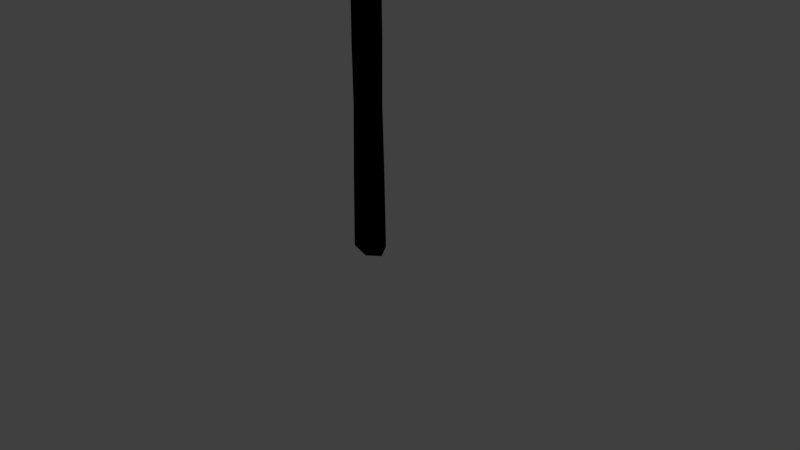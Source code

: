 # Source: axe.blend  (saved by Blender 2.78.0; exported with 4.5.12 LTS)
import bpy
from mathutils import Matrix  # noqa: F401  (used for matrix-valued properties, if any)

bpy.ops.wm.read_factory_settings(use_empty=True)
scene = bpy.context.scene
scene.name = 'Scene'

# ---- collections
col_collection_1 = bpy.data.collections.new('Collection 1'); scene.collection.children.link(col_collection_1)

# ---- materials (node trees are filled in below, after node groups)
mat_lambert3sg = bpy.data.materials.new('lambert3SG')
mat_lambert3sg.alpha_threshold = 0.0
mat_lambert3sg.use_transparent_shadow = False
mat_lambert3sg.diffuse_color = (0.0, 0.0, 0.0, 1.0)
mat_lambert3sg.roughness = 0.5

# ---- material node trees

# ---- world
world_world = bpy.data.worlds.new('World'); scene.world = world_world
world_world.color = (0.05088, 0.05088, 0.05088)
world_world.use_sun_shadow = False
world_world.sun_shadow_jitter_overblur = 0.0
world_world.cycles.sampling_method = 'MANUAL'

# ---- cameras
cam_camera = bpy.data.cameras.new('Camera')
cam_camera.clip_end = 100.0
cam_camera.lens = 35.0
cam_camera.sensor_width = 32.0
cam_camera.sensor_height = 18.0
cam_camera.ortho_scale = 7.314
cam_camera.dof.focus_distance = 0.0
cam_camera.dof.aperture_fstop = 128.0

# ---- lights
light_lamp = bpy.data.lights.new('Lamp', 'POINT')
light_lamp.transmission_factor = 0.0
light_lamp.cutoff_distance = 30.0
light_lamp.energy = 100.0
light_lamp.shadow_buffer_clip_start = 1.001
light_lamp.shadow_soft_size = 0.1
light_lamp.shadow_maximum_resolution = 0.006
light_lamp.use_absolute_resolution = True

# ---- meshes
me_handle_axe = bpy.data.meshes.new('handle axe')
me_handle_axe.from_pydata([(0.1322, 0.09174, -0.1732), (-0.07885, 0.1576, -0.1732), (-0.06127, 1.097, -0.1732), (0.1146, 1.097, -0.1732), (-0.1844, 0.1905, -4.5e-07), (-0.1492, 1.097, -4.5e-07), (-0.07885, 0.1576, 0.1732), (-0.06127, 1.097, 0.1732), (0.1322, 0.09174, 0.1732), (0.1146, 1.097, 0.1732), (0.2377, 0.05883, -4.5e-07), (0.2026, 1.097, -4.5e-07), (-0.05582, 2.011, -0.1542), (0.1092, 2.011, -0.1542), (-0.1383, 2.011, -4.5e-07), (-0.05582, 2.011, 0.1542), (0.1092, 2.011, 0.1542), (0.1917, 2.011, -4.5e-07), (-0.06791, 2.804, -0.1521), (0.1213, 2.804, -0.1521), (-0.1625, 2.804, -4.5e-07), (-0.06791, 2.804, 0.1521), (0.1213, 2.804, 0.1521), (0.2159, 2.804, -4.5e-07), (-0.0829, 3.453, -0.1336), (0.1363, 3.453, -0.1336), (-0.1925, 3.453, -4.5e-07), (-0.0829, 3.453, 0.1336), (0.1363, 3.453, 0.1336), (0.2458, 3.453, -4.5e-07), (0.02668, 0.003771, -4.5e-07), (-0.7614, 3.308, 0.02916), (-0.3329, 3.424, 0.08304), (-0.3859, 3.824, 0.08304), (-0.8742, 3.824, 0.02916), (0.03864, 3.424, 0.1645), (0.01862, 3.824, 0.1645), (0.3847, 3.424, 0.1149), (0.4386, 3.824, 0.1149), (-0.3329, 4.206, 0.08304), (-0.7614, 4.267, 0.02916), (0.03864, 4.178, 0.1645), (0.4386, 4.098, 0.1149), (0.8386, 3.824, 0.02222), (0.8386, 3.869, 0.02222), (-0.3329, 4.206, -0.08304), (-0.7614, 4.267, -0.02916), (0.03864, 4.178, -0.1645), (0.4386, 4.098, -0.1149), (0.8386, 3.869, -0.02222), (-0.3859, 3.824, -0.08304), (-0.8742, 3.824, -0.02916), (0.01862, 3.824, -0.1645), (0.4386, 3.824, -0.1149), (0.8386, 3.824, -0.02222), (-0.3329, 3.424, -0.08304), (-0.7614, 3.308, -0.02916), (0.03864, 3.424, -0.1645), (0.3847, 3.424, -0.1149)], [], [(0, 1, 2, 3), (1, 4, 5, 2), (4, 6, 7, 5), (6, 8, 9, 7), (8, 10, 11, 9), (10, 0, 3, 11), (3, 2, 12, 13), (2, 5, 14, 12), (5, 7, 15, 14), (7, 9, 16, 15), (9, 11, 17, 16), (11, 3, 13, 17), (13, 12, 18, 19), (12, 14, 20, 18), (14, 15, 21, 20), (15, 16, 22, 21), (16, 17, 23, 22), (17, 13, 19, 23), (19, 18, 24, 25), (18, 20, 26, 24), (20, 21, 27, 26), (21, 22, 28, 27), (22, 23, 29, 28), (23, 19, 25, 29), (1, 0, 30), (4, 1, 30), (6, 4, 30), (8, 6, 30), (10, 8, 30), (0, 10, 30), (31, 32, 33, 34), (32, 35, 36, 33), (35, 37, 38, 36), (34, 33, 39, 40), (33, 36, 41, 39), (36, 38, 42, 41), (38, 43, 44, 42), (40, 39, 45, 46), (39, 41, 47, 45), (41, 42, 48, 47), (42, 44, 49, 48), (46, 45, 50, 51), (45, 47, 52, 50), (47, 48, 53, 52), (48, 49, 54, 53), (51, 50, 55, 56), (50, 52, 57, 55), (52, 53, 58, 57), (56, 55, 32, 31), (55, 57, 35, 32), (57, 58, 37, 35), (43, 54, 49, 44), (56, 31, 34, 51), (51, 34, 40, 46), (58, 53, 38, 37), (43, 38, 53, 54)])
me_handle_axe.polygons.foreach_set('use_smooth', [1, 1, 1, 1, 1, 1, 1, 1, 1, 1, 1, 1, 1, 1, 1, 1, 1, 1, 1, 1, 1, 1, 1, 1, 1, 1, 1, 1, 1, 1, 1, 1, 1, 1, 1, 1, 1, 1, 1, 1, 1, 1, 1, 1, 1, 1, 1, 1, 1, 1, 0, 0, 1, 1, 0, 0])
_k = set([(0, 1), (0, 3), (0, 10), (1, 2), (1, 4), (2, 12), (3, 13), (4, 5), (4, 6), (5, 14), (6, 7), (6, 8), (7, 15), (8, 9), (8, 10), (9, 16), (10, 11), (11, 17), (12, 18), (13, 19), (14, 20), (15, 21), (16, 22), (17, 23), (18, 24), (19, 25), (20, 26), (21, 27), (22, 28), (23, 29), (24, 25), (24, 26), (25, 29), (26, 27), (27, 28), (28, 29), (31, 32), (31, 34), (31, 56), (32, 35), (34, 40), (35, 37), (35, 57), (37, 38), (38, 43), (39, 40), (39, 41), (40, 46), (41, 42), (42, 44), (43, 44), (44, 49), (45, 46), (45, 47), (46, 51), (47, 48), (48, 49), (49, 54), (51, 56), (53, 54), (53, 58), (55, 56), (55, 57), (57, 58)])
me_handle_axe.attributes.new('sharp_edge', 'BOOLEAN', 'EDGE').data.foreach_set('value', [ (min(e.vertices), max(e.vertices)) in _k for e in me_handle_axe.edges])
_uv = me_handle_axe.uv_layers.new(name='UVMap')
_uv.uv.foreach_set('vector', [0.4289, 0.07867, 0.4651, 0.09263, 0.4632, 0.2892, 0.4318, 0.2892, 0.2559, 0.09291, 0.2901, 0.09979, 0.2901, 0.2892, 0.2534, 0.2892, 0.2901, 0.09979, 0.3243, 0.09291, 0.3269, 0.2892, 0.2901, 0.2892, 0.3243, 0.09291, 0.3609, 0.07916, 0.3583, 0.2892, 0.3269, 0.2892, 0.3609, 0.07916, 0.395, 0.07228, 0.395, 0.2892, 0.3583, 0.2892, 0.395, 0.07228, 0.4289, 0.07867, 0.4318, 0.2892, 0.395, 0.2892, 0.4318, 0.2892, 0.4632, 0.2892, 0.4639, 0.4802, 0.4311, 0.4802, 0.2534, 0.2892, 0.2901, 0.2892, 0.2901, 0.4802, 0.2541, 0.4802, 0.2901, 0.2892, 0.3269, 0.2892, 0.3262, 0.4802, 0.2901, 0.4802, 0.3269, 0.2892, 0.3583, 0.2892, 0.359, 0.4802, 0.3262, 0.4802, 0.3583, 0.2892, 0.395, 0.2892, 0.395, 0.4802, 0.359, 0.4802, 0.395, 0.2892, 0.4318, 0.2892, 0.4311, 0.4802, 0.395, 0.4802, 0.4311, 0.4802, 0.4639, 0.4802, 0.4661, 0.6459, 0.4289, 0.6459, 0.2541, 0.4802, 0.2901, 0.4802, 0.2901, 0.6459, 0.2563, 0.6459, 0.2901, 0.4802, 0.3262, 0.4802, 0.324, 0.6459, 0.2901, 0.6459, 0.3262, 0.4802, 0.359, 0.4802, 0.3612, 0.6459, 0.324, 0.6459, 0.359, 0.4802, 0.395, 0.4802, 0.395, 0.6459, 0.3612, 0.6459, 0.395, 0.4802, 0.4311, 0.4802, 0.4289, 0.6459, 0.395, 0.6459, 0.4289, 0.6459, 0.4661, 0.6459, 0.4705, 0.7815, 0.4246, 0.7815, 0.2563, 0.6459, 0.2901, 0.6459, 0.2901, 0.7815, 0.2606, 0.7815, 0.2901, 0.6459, 0.324, 0.6459, 0.3196, 0.7815, 0.2901, 0.7815, 0.324, 0.6459, 0.3612, 0.6459, 0.3655, 0.7815, 0.3196, 0.7815, 0.3612, 0.6459, 0.395, 0.6459, 0.395, 0.7815, 0.3655, 0.7815, 0.395, 0.6459, 0.4289, 0.6459, 0.4246, 0.7815, 0.395, 0.7815, 0.4651, 0.09263, 0.4289, 0.07867, 0.4582, 0.05584, 0.4941, 0.07001, 0.4651, 0.09263, 0.4582, 0.05584, 0.4877, 0.03349, 0.4941, 0.07001, 0.4582, 0.05584, 0.4519, 0.01932, 0.4877, 0.03349, 0.4582, 0.05584, 0.4223, 0.04167, 0.4519, 0.01932, 0.4582, 0.05584, 0.4289, 0.07867, 0.4223, 0.04167, 0.4582, 0.05584, 0.5467, 0.6372, 0.6132, 0.6715, 0.5985, 0.7364, 0.5256, 0.7302, 0.6132, 0.6715, 0.6727, 0.6847, 0.6617, 0.7436, 0.5985, 0.7364, 0.6727, 0.6847, 0.7293, 0.6863, 0.7275, 0.751, 0.6617, 0.7436, 0.5256, 0.7302, 0.5985, 0.7364, 0.5986, 0.7991, 0.5251, 0.8141, 0.5985, 0.7364, 0.6617, 0.7436, 0.6584, 0.7905, 0.5986, 0.7991, 0.6617, 0.7436, 0.7275, 0.751, 0.7242, 0.789, 0.6584, 0.7905, 0.7275, 0.751, 0.7896, 0.758, 0.7917, 0.7793, 0.7242, 0.789, 0.5251, 0.8141, 0.5986, 0.7991, 0.6014, 0.8306, 0.5313, 0.8338, 0.5986, 0.7991, 0.6584, 0.7905, 0.6618, 0.8284, 0.6014, 0.8306, 0.6584, 0.7905, 0.7242, 0.789, 0.7268, 0.8182, 0.6618, 0.8284, 0.7242, 0.789, 0.7917, 0.7793, 0.7949, 0.8156, 0.7268, 0.8182, 0.5313, 0.8338, 0.6014, 0.8306, 0.6125, 0.8923, 0.539, 0.9144, 0.6014, 0.8306, 0.6618, 0.8284, 0.6734, 0.874, 0.6125, 0.8923, 0.6618, 0.8284, 0.7268, 0.8182, 0.7366, 0.855, 0.6734, 0.874, 0.7268, 0.8182, 0.7949, 0.8156, 0.7968, 0.8369, 0.7366, 0.855, 0.539, 0.9144, 0.6125, 0.8923, 0.6386, 0.9501, 0.5793, 0.987, 0.6125, 0.8923, 0.6734, 0.874, 0.6945, 0.9333, 0.6386, 0.9501, 0.6734, 0.874, 0.7366, 0.855, 0.7466, 0.9177, 0.6945, 0.9333, 0.5512, 0.6306, 0.6244, 0.6402, 0.6132, 0.6715, 0.5467, 0.6372, 0.6244, 0.6402, 0.679, 0.6326, 0.6727, 0.6847, 0.6132, 0.6715, 0.679, 0.6326, 0.7363, 0.6467, 0.7293, 0.6863, 0.6727, 0.6847, 0.7968, 0.8369, 0.7968, 0.8369, 0.7949, 0.8156, 0.7948, 0.8302, 0.5291, 0.6391, 0.5467, 0.6372, 0.5256, 0.7302, 0.5081, 0.7317, 0.5081, 0.7317, 0.5256, 0.7302, 0.5251, 0.8141, 0.5077, 0.8137, 0.7363, 0.6467, 0.805, 0.659, 0.7979, 0.6985, 0.7293, 0.6863, 0.7896, 0.758, 0.7275, 0.751, 0.7393, 0.7183, 0.7916, 0.7516])
me_handle_axe.materials.append(mat_lambert3sg)
me_handle_axe.use_remesh_preserve_volume = False
me_handle_axe.use_remesh_preserve_attributes = False
me_handle_axe.use_mirror_vertex_groups = False
me_handle_axe.update()
me_handle_axe.normals_split_custom_set([tuple(v) for v in zip(*[iter([0.0, 0.0, -1.0, 0.0, 0.0, -1.0, -1.782e-08, 0.00938, -1.0, -3.467e-08, 0.009384, -1.0, -0.8718, 0.02489, -0.4893, -0.8718, 0.02489, -0.4893, -0.8791, 0.01913, -0.4763, -0.8792, 0.01905, -0.4761, -0.8718, 0.02489, 0.4893, -0.8718, 0.02489, 0.4893, -0.8792, 0.01905, 0.4761, -0.8791, 0.01913, 0.4763, 0.0, 0.0, 1.0, 0.0, 0.0, 1.0, -3.774e-08, 0.009384, 1.0, -2.517e-08, 0.00938, 1.0, 0.8737, 0.02254, 0.4859, 0.8737, 0.02254, 0.4859, 0.8798, 0.01811, 0.475, 0.8798, 0.0181, 0.475, 0.8737, 0.02254, -0.4859, 0.8737, 0.02254, -0.4859, 0.8798, 0.0181, -0.475, 0.8798, 0.01811, -0.475, -3.467e-08, 0.009384, -1.0, -1.782e-08, 0.00938, -1.0, 1.81e-09, 0.01229, -0.9999, -5.114e-09, 0.01229, -0.9999, -0.8792, 0.01905, -0.4761, -0.8791, 0.01913, -0.4763, -0.8775, -0.001772, -0.4796, -0.8776, -0.00162, -0.4794, -0.8791, 0.01913, 0.4763, -0.8792, 0.01905, 0.4761, -0.8776, -0.001619, 0.4794, -0.8775, -0.001772, 0.4796, -2.517e-08, 0.00938, 1.0, -3.774e-08, 0.009384, 1.0, -1.81e-09, 0.01229, 0.9999, 5.114e-09, 0.01229, 0.9999, 0.8798, 0.0181, 0.475, 0.8798, 0.01811, 0.475, 0.8775, -0.001774, 0.4796, 0.8776, -0.001621, 0.4794, 0.8798, 0.01811, -0.475, 0.8798, 0.0181, -0.475, 0.8776, -0.00162, -0.4794, 0.8775, -0.001773, -0.4796, -5.114e-09, 0.01229, -0.9999, 1.81e-09, 0.01229, -0.9999, 0.0, 0.01573, -0.9999, 0.0, 0.01573, -0.9999, -0.8776, -0.00162, -0.4794, -0.8775, -0.001772, -0.4796, -0.8428, -0.0195, -0.5378, -0.8435, -0.01949, -0.5367, -0.8775, -0.001772, 0.4796, -0.8776, -0.001619, 0.4794, -0.8435, -0.01949, 0.5367, -0.8428, -0.0195, 0.5378, 5.114e-09, 0.01229, 0.9999, -1.81e-09, 0.01229, 0.9999, 0.0, 0.01573, 0.9999, 0.0, 0.01573, 0.9999, 0.8776, -0.001621, 0.4794, 0.8775, -0.001774, 0.4796, 0.8428, -0.0195, 0.5378, 0.8435, -0.01949, 0.5367, 0.8775, -0.001773, -0.4796, 0.8776, -0.00162, -0.4794, 0.8435, -0.01949, -0.5367, 0.8428, -0.0195, -0.5378, 0.0, 0.01573, -0.9999, 0.0, 0.01573, -0.9999, 0.0, 0.0286, -0.9996, 0.0, 0.0286, -0.9996, -0.8435, -0.01949, -0.5367, -0.8428, -0.0195, -0.5378, -0.8134, -0.01987, -0.5813, -0.8134, -0.01987, -0.5813, -0.8428, -0.0195, 0.5378, -0.8435, -0.01949, 0.5367, -0.8134, -0.01987, 0.5813, -0.8134, -0.01987, 0.5813, 0.0, 0.01573, 0.9999, 0.0, 0.01573, 0.9999, 0.0, 0.0286, 0.9996, 0.0, 0.0286, 0.9996, 0.8435, -0.01949, 0.5367, 0.8428, -0.0195, 0.5378, 0.8134, -0.01987, 0.5813, 0.8134, -0.01987, 0.5813, 0.8428, -0.0195, -0.5378, 0.8435, -0.01949, -0.5367, 0.8134, -0.01987, -0.5813, 0.8134, -0.01987, -0.5813, -0.4985, -0.7764, -0.3856, -0.03955, -0.881, -0.4715, -0.2616, -0.9652, 1.766e-06, -0.6626, -0.749, 2.344e-06, -0.4985, -0.7764, -0.3856, -0.2616, -0.9652, 1.766e-06, -0.4985, -0.7764, 0.3856, -0.6626, -0.749, 2.344e-06, -0.2616, -0.9652, 1.766e-06, -0.03955, -0.881, 0.4715, -0.4985, -0.7764, 0.3856, -0.2616, -0.9652, 1.766e-06, 0.2524, -0.9676, 0.0, -0.03955, -0.881, 0.4715, -0.2616, -0.9652, 1.766e-06, -0.03955, -0.881, -0.4715, 0.2524, -0.9676, 0.0, -0.2616, -0.9652, 1.766e-06, -0.1141, -0.02067, 0.9933, -0.1529, -0.01989, 0.988, -0.1498, 1.192e-05, 0.9887, -0.1147, -0.0001985, 0.9934, -0.1529, -0.01989, 0.988, -0.03592, -0.01216, 0.9993, -0.05216, -0.002203, 0.9986, -0.1498, 1.192e-05, 0.9887, -0.03592, -0.01216, 0.9993, 0.1286, -0.005452, 0.9917, 0.1442, -0.003765, 0.9895, -0.05216, -0.002203, 0.9986, -0.1147, -0.0001985, 0.9934, -0.1498, 1.192e-05, 0.9887, -0.1548, 0.02192, 0.9877, -0.1152, 0.02316, 0.9931, -0.1498, 1.192e-05, 0.9887, -0.05216, -0.002203, 0.9986, -0.06123, 0.009738, 0.9981, -0.1548, 0.02192, 0.9877, -0.05216, -0.002203, 0.9986, 0.1442, -0.003765, 0.9895, 0.1446, -0.002934, 0.9895, -0.06123, 0.009738, 0.9981, 0.1442, -0.003765, 0.9895, 0.2256, 0.0, 0.9742, 0.2256, 0.0, 0.9742, 0.1446, -0.002934, 0.9895, 0.1394, 0.9902, 0.0, 0.0952, 0.9955, 3.446e-08, 0.0952, 0.9955, -2.579e-07, 0.1394, 0.9902, 0.0, 0.0952, 0.9955, 3.446e-08, 0.1439, 0.9896, -1.531e-07, 0.1439, 0.9896, -9.779e-08, 0.0952, 0.9955, -2.579e-07, 0.1439, 0.9896, -1.531e-07, 0.2922, 0.9563, 1.193e-06, 0.2922, 0.9563, -2.407e-07, 0.1439, 0.9896, -9.779e-08, 0.2922, 0.9563, 1.193e-06, 0.4982, 0.8671, 0.0, 0.4982, 0.8671, 0.0, 0.2922, 0.9563, -2.407e-07, -0.1152, 0.02316, -0.9931, -0.1548, 0.02192, -0.9877, -0.1498, 1.186e-05, -0.9887, -0.1147, -0.0002956, -0.9934, -0.1548, 0.02192, -0.9877, -0.06123, 0.009709, -0.9981, -0.05216, -0.002203, -0.9986, -0.1498, 1.186e-05, -0.9887, -0.06123, 0.009709, -0.9981, 0.1446, -0.002934, -0.9895, 0.1442, -0.003764, -0.9895, -0.05216, -0.002203, -0.9986, 0.1446, -0.002934, -0.9895, 0.2256, 0.0, -0.9742, 0.2256, 0.0, -0.9742, 0.1442, -0.003764, -0.9895, -0.1147, -0.0002956, -0.9934, -0.1498, 1.186e-05, -0.9887, -0.1529, -0.01989, -0.988, -0.1141, -0.02067, -0.9932, -0.1498, 1.186e-05, -0.9887, -0.05216, -0.002203, -0.9986, -0.03592, -0.01216, -0.9993, -0.1529, -0.01989, -0.988, -0.05216, -0.002203, -0.9986, 0.1442, -0.003764, -0.9895, 0.1286, -0.005452, -0.9917, -0.03592, -0.01216, -0.9993, 0.2615, -0.9652, 7.18e-06, 0.08044, -0.9968, 6.644e-06, 0.08044, -0.9968, 5.046e-06, 0.2615, -0.9652, 7.18e-06, 0.08044, -0.9968, 6.644e-06, -7.725e-14, -1.0, 3.888e-06, -7.725e-14, -1.0, 3.888e-06, 0.08044, -0.9968, 5.046e-06, 1.378e-06, -1.0, 1.233e-06, 1.378e-06, -1.0, 1.233e-06, 1.378e-06, -1.0, 1.233e-06, 1.378e-06, -1.0, 1.233e-06, 1.0, 0.0, 0.0, 1.0, 0.0, 0.0, 1.0, 0.0, 0.0, 1.0, 0.0, 0.0, -0.9769, -0.2137, -1.548e-05, -0.9769, -0.2137, -1.548e-05, -1.0, 1.068e-05, -7.918e-06, -1.0, 1.062e-05, -7.984e-06, -1.0, 1.062e-05, -7.984e-06, -1.0, 1.068e-05, -7.918e-06, -0.969, 0.247, 0.0, -0.969, 0.247, 0.0, 0.991, -0.1337, 0.0, 0.991, -0.1337, 0.0, 0.991, -0.1337, 0.0, 0.991, -0.1337, 0.0, 0.0, -1.0, 0.0, 0.0, -1.0, 0.0, 0.0, -1.0, 0.0, 0.0, -1.0, 0.0])] * 3)])

# ---- objects
ob_handle_axe = bpy.data.objects.new('handle axe', me_handle_axe)
ob_lamp = bpy.data.objects.new('Lamp', light_lamp)
ob_camera = bpy.data.objects.new('Camera', cam_camera)

# ---- transforms, parenting, visibility, modifiers, constraints
ob_handle_axe.location = (0.0, 0.0, 0.0)
ob_handle_axe.rotation_euler = (1.571, -0.0, 0.0)
ob_handle_axe.lineart.crease_threshold = 0.0
ob_lamp.location = (4.076, 1.005, 5.904)
ob_lamp.rotation_euler = (0.6503, 0.05522, 1.866)
ob_lamp.lock_rotations_4d = False
ob_lamp.empty_display_type = 'ARROWS'
ob_lamp.color = (0.0, 0.0, 0.0, 0.0)
ob_lamp.lineart.crease_threshold = 0.0
ob_camera.location = (7.481, -6.508, 5.344)
ob_camera.rotation_euler = (1.109, 0.0, 0.8149)
ob_camera.lock_rotations_4d = False
ob_camera.empty_display_type = 'ARROWS'
ob_camera.color = (0.0, 0.0, 0.0, 0.0)
ob_camera.display_type = 'WIRE'
ob_camera.lineart.crease_threshold = 0.0

# ---- collection membership
col_collection_1.objects.link(ob_handle_axe)
col_collection_1.objects.link(ob_lamp)
col_collection_1.objects.link(ob_camera)

# ---- scene / render settings (as saved in the file)
scene.camera = ob_camera
scene.frame_start = 1; scene.frame_end = 250; scene.frame_set(1)
scene.render.engine = 'BLENDER_EEVEE_NEXT'
scene.render.resolution_percentage = 50
scene.render.dither_intensity = 0.0
scene.cycles.use_denoising = False
scene.cycles.samples = 128
scene.cycles.sampling_pattern = 'TABULATED_SOBOL'
scene.cycles.light_sampling_threshold = 0.0
scene.cycles.use_adaptive_sampling = False
scene.cycles.use_light_tree = False
scene.cycles.blur_glossy = 0.0
scene.cycles.sample_clamp_indirect = 0.0
scene.view_settings.view_transform = 'Standard'
bpy.context.view_layer.update()

